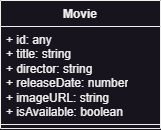

The diagram above was exported from draw.io. Its source (the exported page's mxGraphModel, read from the mxfile embedded in the PNG):
<mxGraphModel dx="663" dy="398" grid="1" gridSize="10" guides="1" tooltips="1" connect="1" arrows="1" fold="1" page="1" pageScale="1" pageWidth="827" pageHeight="1169" math="0" shadow="0">
  <root>
    <mxCell id="0" />
    <mxCell id="1" parent="0" />
    <mxCell id="ATB3H4dA1xBPoKBw0yjM-1" value="Movie" style="swimlane;fontStyle=1;align=center;verticalAlign=top;childLayout=stackLayout;horizontal=1;startSize=26;horizontalStack=0;resizeParent=1;resizeParentMax=0;resizeLast=0;collapsible=1;marginBottom=0;whiteSpace=wrap;html=1;" vertex="1" parent="1">
      <mxGeometry x="330" y="380" width="160" height="128" as="geometry" />
    </mxCell>
    <mxCell id="ATB3H4dA1xBPoKBw0yjM-2" value="+ id: any&lt;br&gt;+ title: string&lt;br&gt;+&amp;nbsp;director: string&lt;br&gt;+&amp;nbsp;releaseDate: number&lt;br&gt;+&amp;nbsp;imageURL: string&lt;br&gt;+&amp;nbsp;isAvailable: boolean" style="text;strokeColor=none;fillColor=none;align=left;verticalAlign=top;spacingLeft=4;spacingRight=4;overflow=hidden;rotatable=0;points=[[0,0.5],[1,0.5]];portConstraint=eastwest;whiteSpace=wrap;html=1;" vertex="1" parent="ATB3H4dA1xBPoKBw0yjM-1">
      <mxGeometry y="26" width="160" height="94" as="geometry" />
    </mxCell>
    <mxCell id="ATB3H4dA1xBPoKBw0yjM-3" value="" style="line;strokeWidth=1;fillColor=none;align=left;verticalAlign=middle;spacingTop=-1;spacingLeft=3;spacingRight=3;rotatable=0;labelPosition=right;points=[];portConstraint=eastwest;strokeColor=inherit;" vertex="1" parent="ATB3H4dA1xBPoKBw0yjM-1">
      <mxGeometry y="120" width="160" height="8" as="geometry" />
    </mxCell>
  </root>
</mxGraphModel>